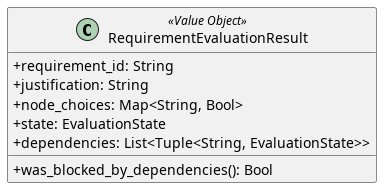

The diagram above was rendered by PlantUML. Its source (embedded in the PNG):
@startuml RequirementEvaluationResult
skinparam linetype ortho
skinparam classAttributeIconSize 0

class RequirementEvaluationResult <<Value Object>> {
    + requirement_id: String
    + justification: String
    + node_choices: Map<String, Bool>
    + state: EvaluationState
    + dependencies: List<Tuple<String, EvaluationState>>

    + was_blocked_by_dependencies(): Bool
}

@enduml